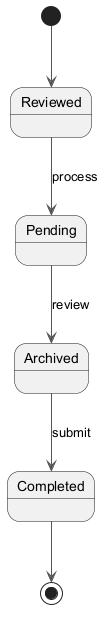

The diagram above was rendered by PlantUML. Its source (embedded in the PNG):
@startuml
skinparam monochrome true
skinparam ArrowColor #555555
[*] --> Reviewed
Reviewed --> Pending : process
Pending --> Archived : review
Archived --> Completed : submit
Completed --> [*]
@enduml